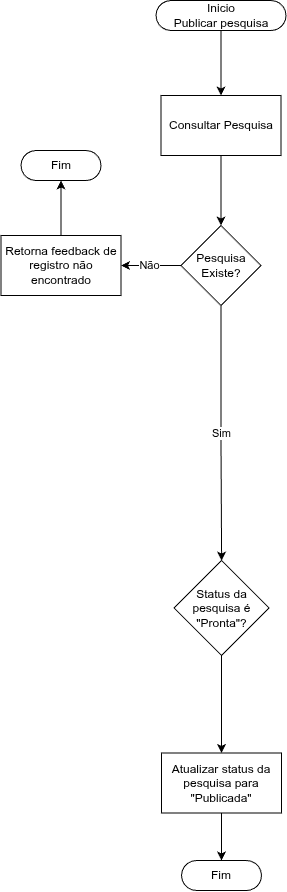

The diagram above was exported from draw.io. Its source (the exported page's mxGraphModel, read from the mxfile embedded in the PNG):
<mxGraphModel dx="2102" dy="2527" grid="1" gridSize="10" guides="1" tooltips="1" connect="1" arrows="1" fold="1" page="1" pageScale="1" pageWidth="827" pageHeight="1169" math="0" shadow="0">
  <root>
    <mxCell id="0" />
    <mxCell id="1" parent="0" />
    <mxCell id="2" edge="1" parent="1" source="3" style="edgeStyle=orthogonalEdgeStyle;rounded=0;orthogonalLoop=1;jettySize=auto;html=1;" target="5" value="">
      <mxGeometry relative="1" as="geometry" />
    </mxCell>
    <mxCell id="3" parent="1" style="html=1;dashed=0;whiteSpace=wrap;shape=mxgraph.dfd.start" value="Inicio&lt;div&gt;Publicar pesquisa&lt;/div&gt;" vertex="1">
      <mxGeometry height="30" width="130" x="1099.5" y="-110" as="geometry" />
    </mxCell>
    <mxCell id="4" edge="1" parent="1" source="5" style="edgeStyle=orthogonalEdgeStyle;rounded=0;orthogonalLoop=1;jettySize=auto;html=1;" target="8" value="">
      <mxGeometry relative="1" as="geometry" />
    </mxCell>
    <mxCell id="5" parent="1" style="whiteSpace=wrap;html=1;dashed=0;" value="Consultar Pesquisa" vertex="1">
      <mxGeometry height="60" width="120" x="1104.5" y="-15" as="geometry" />
    </mxCell>
    <mxCell id="6" edge="1" parent="1" source="8" style="edgeStyle=orthogonalEdgeStyle;rounded=0;orthogonalLoop=1;jettySize=auto;html=1;" target="10" value="Não">
      <mxGeometry relative="1" as="geometry" />
    </mxCell>
    <mxCell id="7" edge="1" parent="1" source="8" style="edgeStyle=orthogonalEdgeStyle;rounded=0;orthogonalLoop=1;jettySize=auto;html=1;" target="12" value="Sim">
      <mxGeometry relative="1" as="geometry">
        <mxPoint x="1165" y="275" as="targetPoint" />
      </mxGeometry>
    </mxCell>
    <mxCell id="8" parent="1" style="rhombus;whiteSpace=wrap;html=1;dashed=0;" value="Pesquisa Existe?" vertex="1">
      <mxGeometry height="80" width="80" x="1124.5" y="115" as="geometry" />
    </mxCell>
    <mxCell id="9" edge="1" parent="1" source="10" style="edgeStyle=orthogonalEdgeStyle;rounded=0;orthogonalLoop=1;jettySize=auto;html=1;exitX=0.5;exitY=0;exitDx=0;exitDy=0;" target="16">
      <mxGeometry relative="1" as="geometry" />
    </mxCell>
    <mxCell id="10" parent="1" style="whiteSpace=wrap;html=1;dashed=0;" value="Retorna feedback de registro não encontrado" vertex="1">
      <mxGeometry height="60" width="120" x="944.5" y="125" as="geometry" />
    </mxCell>
    <mxCell id="11" edge="1" parent="1" source="12" style="edgeStyle=orthogonalEdgeStyle;rounded=0;orthogonalLoop=1;jettySize=auto;html=1;" target="14" value="">
      <mxGeometry relative="1" as="geometry" />
    </mxCell>
    <mxCell id="12" parent="1" style="rhombus;whiteSpace=wrap;html=1;dashed=0;" value="Status da pesquisa é &quot;Pronta&quot;?" vertex="1">
      <mxGeometry height="95" width="95" x="1117.5" y="450" as="geometry" />
    </mxCell>
    <mxCell id="13" edge="1" parent="1" source="14" style="edgeStyle=orthogonalEdgeStyle;rounded=0;orthogonalLoop=1;jettySize=auto;html=1;exitX=0.5;exitY=1;exitDx=0;exitDy=0;" target="15">
      <mxGeometry relative="1" as="geometry" />
    </mxCell>
    <mxCell id="14" parent="1" style="whiteSpace=wrap;html=1;dashed=0;" value="Atualizar status da pesquisa para &quot;Publicada&quot;" vertex="1">
      <mxGeometry height="60" width="120" x="1105" y="642.5" as="geometry" />
    </mxCell>
    <mxCell id="15" parent="1" style="html=1;dashed=0;whiteSpace=wrap;shape=mxgraph.dfd.start" value="Fim" vertex="1">
      <mxGeometry height="30" width="80" x="1125" y="750" as="geometry" />
    </mxCell>
    <mxCell id="16" parent="1" style="html=1;dashed=0;whiteSpace=wrap;shape=mxgraph.dfd.start" value="Fim" vertex="1">
      <mxGeometry height="30" width="80" x="964.5" y="40" as="geometry" />
    </mxCell>
  </root>
</mxGraphModel>